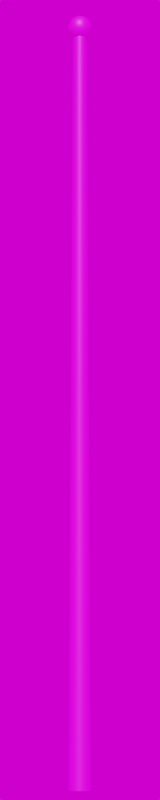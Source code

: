 # Source: Kleine_Glocke_4000.blend  (saved by Blender 3.3.6; exported with 4.5.12 LTS)
import bpy
from mathutils import Matrix  # noqa: F401  (used for matrix-valued properties, if any)

bpy.ops.wm.read_factory_settings(use_empty=True)
scene = bpy.context.scene
scene.name = 'Scene'

# ---- collections
col_collection = bpy.data.collections.new('Collection'); scene.collection.children.link(col_collection)

# ---- images (referenced by path relative to the original .blend; pixels are not part of the script)
import os
ASSET_DIR = os.environ.get("B2B_ASSET_DIR", "")  # directory of the original .blend (textures are referenced by path, not embedded)
HERE = os.path.dirname(os.path.abspath(__file__))  # packed textures are extracted next to this script under _unpacked/

def load_image(name, relpath, width, height, colorspace="sRGB"):
    """Load a texture the original file referenced (path relative to the .blend, or extracted next to this script)."""
    p = next((c for c in (os.path.join(HERE, relpath), os.path.join(ASSET_DIR, relpath)) if relpath and os.path.exists(c)), "")
    if p:
        img = bpy.data.images.load(p, check_existing=True)
        img.name = name
    else:  # same state as the original file: an image datablock whose file is absent (Cycles renders it pink)
        img = bpy.data.images.new(name, width, height)
        img.source = "FILE"
        img.filepath = "//" + (relpath or name)
    img.colorspace_settings.name = colorspace
    return img
img_dunkelgrau_jpg_010 = load_image('dunkelgrau.jpg.010', 'dunkelgrau.jpg', 1024, 1024, 'sRGB')
img_kloofendal_48d_partly_cloudy_puresky_8k_hdr = load_image('kloofendal_48d_partly_cloudy_puresky_8k.hdr', 'kloofendal_48d_partly_cloudy_puresky_8k.hdr', 1024, 1024, 'Linear Rec.709')

# ---- materials (node trees are filled in below, after node groups)
mat_dunkelgrau_013 = bpy.data.materials.new('dunkelgrau.013')
mat_dunkelgrau_013.roughness = 0.5

# ---- material node trees
mat_dunkelgrau_013.use_nodes = True; mat_dunkelgrau_013.node_tree.nodes.clear()
_N = mat_dunkelgrau_013.node_tree.nodes; _L = mat_dunkelgrau_013.node_tree.links
n0 = _N.new('ShaderNodeBsdfPrincipled'); n0.name = 'Principled BSDF'; n0.location = (1200, 0)
n0.distribution = 'GGX'
n0.subsurface_method = 'RANDOM_WALK_SKIN'
n0.inputs[3].default_value = 1.45
n0.inputs[27].default_value = (0.0, 0.0, 0.0, 1.0)
n0.inputs[28].default_value = 1.0
n1 = _N.new('ShaderNodeOutputMaterial'); n1.name = 'Material Output'; n1.location = (1500, 0)
n2 = _N.new('ShaderNodeTexImage'); n2.name = 'Image Texture'; n2.location = (600, 0)
n2.image = img_dunkelgrau_jpg_010
_L.new(n2.outputs[0], n0.inputs[0])
_L.new(n0.outputs[0], n1.inputs[0])
n1.is_active_output = True

# ---- world
world_world = bpy.data.worlds.new('World'); scene.world = world_world
world_world.use_nodes = True; world_world.node_tree.nodes.clear()
_N = world_world.node_tree.nodes; _L = world_world.node_tree.links
n0 = _N.new('ShaderNodeOutputWorld'); n0.name = 'World Output'; n0.location = (300, 300)
n1 = _N.new('ShaderNodeBackground'); n1.name = 'Background'; n1.location = (10, 300)
n2 = _N.new('ShaderNodeTexEnvironment'); n2.name = 'Environment Texture'; n2.location = (-280, 280)
n2.image = img_kloofendal_48d_partly_cloudy_puresky_8k_hdr
_L.new(n1.outputs[0], n0.inputs[0])
_L.new(n2.outputs[0], n1.inputs[0])
n0.is_active_output = True
world_world.color = (0.05088, 0.05088, 0.05088)
world_world.use_sun_shadow = False
world_world.sun_shadow_jitter_overblur = 0.0

# ---- cameras
cam_camera = bpy.data.cameras.new('Camera')
cam_camera.lens = 100.0

# ---- meshes
me_kleine_mastkugel_002 = bpy.data.meshes.new('kleine_Mastkugel.002')
me_kleine_mastkugel_002.from_pydata([(0.0, 0.06005, 4.026), (0.0, 0.065, 4.0), (0.0, 0.06005, 3.974), (0.0, 0.02487, 3.938), (0.009519, 0.02298, 4.062), (0.01759, 0.04246, 4.048), (0.02298, 0.05548, 4.026), (0.02487, 0.06005, 4.0), (0.02298, 0.05548, 3.974), (0.01759, 0.04246, 3.952), (0.009519, 0.02298, 3.938), (0.01759, 0.01759, 4.062), (0.0325, 0.0325, 4.048), (0.04246, 0.04246, 4.026), (0.04596, 0.04596, 4.0), (0.04246, 0.04246, 3.974), (0.0325, 0.0325, 3.952), (0.01759, 0.01759, 3.938), (0.02298, 0.009519, 4.062), (0.04246, 0.01759, 4.048), (0.05548, 0.02298, 4.026), (0.06005, 0.02487, 4.0), (0.05548, 0.02298, 3.974), (0.04246, 0.01759, 3.952), (0.02298, 0.009519, 3.938), (0.02487, 0.0, 4.062), (0.04596, 0.0, 4.048), (0.06005, 0.0, 4.026), (0.065, 0.0, 4.0), (0.06005, 0.0, 3.974), (0.04596, 0.0, 3.952), (0.02487, 0.0, 3.938), (0.02298, -0.009519, 4.062), (0.04246, -0.01759, 4.048), (0.05548, -0.02298, 4.026), (0.06005, -0.02487, 4.0), (0.05548, -0.02298, 3.974), (0.04246, -0.01759, 3.952), (0.02298, -0.009519, 3.938), (0.01759, -0.01759, 4.062), (0.0325, -0.0325, 4.048), (0.04246, -0.04246, 4.026), (0.04596, -0.04596, 4.0), (0.04246, -0.04246, 3.974), (0.0325, -0.0325, 3.952), (0.01759, -0.01759, 3.938), (0.009519, -0.02298, 4.062), (0.01759, -0.04246, 4.048), (0.02298, -0.05548, 4.026), (0.02487, -0.06005, 4.0), (0.02298, -0.05548, 3.974), (0.01759, -0.04246, 3.952), (0.009519, -0.02298, 3.938), (0.0, -0.02487, 4.062), (0.0, -0.04596, 4.048), (0.0, -0.06005, 4.026), (0.0, -0.065, 4.0), (0.0, -0.06005, 3.974), (0.0, -0.04596, 3.952), (0.0, -0.02487, 3.938), (0.0, 0.0, 4.068), (-0.009519, -0.02298, 4.062), (-0.01759, -0.04246, 4.048), (-0.02298, -0.05548, 4.026), (-0.02487, -0.06005, 4.0), (-0.02298, -0.05548, 3.974), (-0.01759, -0.04246, 3.952), (-0.009519, -0.02298, 3.938), (-0.01759, -0.01759, 4.062), (-0.0325, -0.0325, 4.048), (-0.04246, -0.04246, 4.026), (-0.04596, -0.04596, 4.0), (-0.04246, -0.04246, 3.974), (-0.0325, -0.0325, 3.952), (-0.01759, -0.01759, 3.938), (-0.02298, -0.009519, 4.062), (-0.04246, -0.01759, 4.048), (-0.05548, -0.02298, 4.026), (-0.06005, -0.02487, 4.0), (-0.05548, -0.02298, 3.974), (-0.04246, -0.01759, 3.952), (-0.02298, -0.009519, 3.938), (-0.02487, 0.0, 4.062), (-0.04596, 0.0, 4.048), (-0.06005, 0.0, 4.026), (-0.065, 0.0, 4.0), (-0.06005, 0.0, 3.974), (-0.04596, 0.0, 3.952), (-0.02487, 0.0, 3.938), (-0.02298, 0.009519, 4.062), (-0.04246, 0.01759, 4.048), (-0.05548, 0.02298, 4.026), (-0.06005, 0.02487, 4.0), (-0.05548, 0.02298, 3.974), (-0.04246, 0.01759, 3.952), (-0.02298, 0.009519, 3.938), (-0.01759, 0.01759, 4.062), (-0.0325, 0.0325, 4.048), (-0.04246, 0.04246, 4.026), (-0.04596, 0.04596, 4.0), (-0.04246, 0.04246, 3.974), (-0.0325, 0.0325, 3.952), (-0.01759, 0.01759, 3.938), (-0.009519, 0.02298, 4.062), (-0.01759, 0.04246, 4.048), (-0.02298, 0.05548, 4.026), (-0.02487, 0.06005, 4.0), (-0.02298, 0.05548, 3.974), (-0.01759, 0.04246, 3.952), (-0.009519, 0.02298, 3.938), (0.0, 0.02487, 4.062), (0.0, 0.04596, 4.048), (0.0, 0.04596, 3.952)], [], [(1, 8, 2), (111, 6, 0), (110, 60, 4), (112, 8, 9), (0, 7, 1), (111, 4, 5), (112, 10, 3), (8, 16, 9), (6, 14, 7), (4, 12, 5), (10, 16, 17), (7, 15, 8), (5, 13, 6), (4, 60, 11), (11, 19, 12), (16, 24, 17), (15, 21, 22), (12, 20, 13), (11, 60, 18), (16, 22, 23), (13, 21, 14), (23, 31, 24), (22, 28, 29), (19, 27, 20), (18, 60, 25), (22, 30, 23), (20, 28, 21), (18, 26, 19), (25, 60, 32), (29, 37, 30), (27, 35, 28), (25, 33, 26), (31, 37, 38), (28, 36, 29), (27, 33, 34), (36, 44, 37), (34, 42, 35), (32, 40, 33), (37, 45, 38), (35, 43, 36), (33, 41, 34), (32, 60, 39), (45, 51, 52), (43, 49, 50), (41, 47, 48), (39, 60, 46), (44, 50, 51), (41, 49, 42), (39, 47, 40), (49, 57, 50), (47, 55, 48), (46, 60, 53), (50, 58, 51), (48, 56, 49), (46, 54, 47), (51, 59, 52), (57, 66, 58), (55, 64, 56), (53, 62, 54), (58, 67, 59), (56, 65, 57), (55, 62, 63), (53, 60, 61), (63, 71, 64), (62, 68, 69), (66, 74, 67), (64, 72, 65), (63, 69, 70), (61, 60, 68), (65, 73, 66), (73, 81, 74), (72, 78, 79), (69, 77, 70), (68, 60, 75), (72, 80, 73), (70, 78, 71), (68, 76, 69), (77, 83, 84), (75, 60, 82), (79, 87, 80), (77, 85, 78), (75, 83, 76), (80, 88, 81), (79, 85, 86), (86, 94, 87), (84, 92, 85), (83, 89, 90), (88, 94, 95), (85, 93, 86), (83, 91, 84), (82, 60, 89), (89, 97, 90), (94, 102, 95), (93, 99, 100), (90, 98, 91), (89, 60, 96), (93, 101, 94), (91, 99, 92), (101, 109, 102), (99, 107, 100), (97, 105, 98), (96, 60, 103), (101, 107, 108), (98, 106, 99), (97, 103, 104), (103, 60, 110), (107, 112, 108), (106, 0, 1), (103, 111, 104), (108, 3, 109), (106, 2, 107), (104, 0, 105), (1, 7, 8), (111, 5, 6), (112, 2, 8), (0, 6, 7), (111, 110, 4), (112, 9, 10), (8, 15, 16), (6, 13, 14), (4, 11, 12), (10, 9, 16), (7, 14, 15), (5, 12, 13), (11, 18, 19), (16, 23, 24), (15, 14, 21), (12, 19, 20), (16, 15, 22), (13, 20, 21), (23, 30, 31), (22, 21, 28), (19, 26, 27), (22, 29, 30), (20, 27, 28), (18, 25, 26), (29, 36, 37), (27, 34, 35), (25, 32, 33), (31, 30, 37), (28, 35, 36), (27, 26, 33), (36, 43, 44), (34, 41, 42), (32, 39, 40), (37, 44, 45), (35, 42, 43), (33, 40, 41), (45, 44, 51), (43, 42, 49), (41, 40, 47), (44, 43, 50), (41, 48, 49), (39, 46, 47), (49, 56, 57), (47, 54, 55), (50, 57, 58), (48, 55, 56), (46, 53, 54), (51, 58, 59), (57, 65, 66), (55, 63, 64), (53, 61, 62), (58, 66, 67), (56, 64, 65), (55, 54, 62), (63, 70, 71), (62, 61, 68), (66, 73, 74), (64, 71, 72), (63, 62, 69), (65, 72, 73), (73, 80, 81), (72, 71, 78), (69, 76, 77), (72, 79, 80), (70, 77, 78), (68, 75, 76), (77, 76, 83), (79, 86, 87), (77, 84, 85), (75, 82, 83), (80, 87, 88), (79, 78, 85), (86, 93, 94), (84, 91, 92), (83, 82, 89), (88, 87, 94), (85, 92, 93), (83, 90, 91), (89, 96, 97), (94, 101, 102), (93, 92, 99), (90, 97, 98), (93, 100, 101), (91, 98, 99), (101, 108, 109), (99, 106, 107), (97, 104, 105), (101, 100, 107), (98, 105, 106), (97, 96, 103), (107, 2, 112), (106, 105, 0), (103, 110, 111), (108, 112, 3), (106, 1, 2), (104, 111, 0)])
me_kleine_mastkugel_002.polygons.foreach_set('use_smooth', [True] * 208)
_uv = me_kleine_mastkugel_002.uv_layers.new(name='UVMap')
_uv.uv.foreach_set('vector', [1.0, 0.4571, 0.9375, 0.3373, 1.0, 0.3373, 1.0, 0.7164, 0.9375, 0.5832, 1.0, 0.5832, 1.0, 0.8561, 1.061, 1.0, 0.9375, 0.8561, 1.0, 0.2222, 0.9375, 0.3373, 0.9375, 0.2222, 1.0, 0.5832, 0.9375, 0.4571, 1.0, 0.4571, 1.0, 0.7164, 0.9375, 0.8561, 0.9375, 0.7164, 1.0, 0.2222, 0.9375, 0.1103, 1.0, 0.1103, 0.9375, 0.3373, 0.875, 0.2222, 0.9375, 0.2222, 0.9375, 0.5832, 0.875, 0.4571, 0.9375, 0.4571, 0.9375, 0.8561, 0.875, 0.7164, 0.9375, 0.7164, 0.9375, 0.1103, 0.875, 0.2222, 0.875, 0.1103, 0.9375, 0.4571, 0.875, 0.3373, 0.9375, 0.3373, 0.9375, 0.7164, 0.875, 0.5832, 0.9375, 0.5832, 0.9375, 0.8561, 1.061, 1.0, 0.875, 0.8561, 0.875, 0.8561, 0.8125, 0.7164, 0.875, 0.7164, 0.875, 0.2222, 0.8125, 0.1103, 0.875, 0.1103, 0.875, 0.3373, 0.8125, 0.4571, 0.8125, 0.3373, 0.875, 0.7164, 0.8125, 0.5832, 0.875, 0.5832, 0.875, 0.8561, 1.061, 1.0, 0.8125, 0.8561, 0.875, 0.2222, 0.8125, 0.3373, 0.8125, 0.2222, 0.875, 0.5832, 0.8125, 0.4571, 0.875, 0.4571, 0.8125, 0.2222, 0.75, 0.1103, 0.8125, 0.1103, 0.8125, 0.3373, 0.75, 0.4571, 0.75, 0.3373, 0.8125, 0.7164, 0.75, 0.5832, 0.8125, 0.5832, 0.8125, 0.8561, 1.061, 1.0, 0.75, 0.8561, 0.8125, 0.3373, 0.75, 0.2222, 0.8125, 0.2222, 0.8125, 0.5832, 0.75, 0.4571, 0.8125, 0.4571, 0.8125, 0.8561, 0.75, 0.7164, 0.8125, 0.7164, 0.75, 0.8561, 1.061, 1.0, 0.6875, 0.8561, 0.75, 0.3373, 0.6875, 0.2222, 0.75, 0.2222, 0.75, 0.5832, 0.6875, 0.4571, 0.75, 0.4571, 0.75, 0.8561, 0.6875, 0.7164, 0.75, 0.7164, 0.75, 0.1103, 0.6875, 0.2222, 0.6875, 0.1103, 0.75, 0.4571, 0.6875, 0.3373, 0.75, 0.3373, 0.75, 0.5832, 0.6875, 0.7164, 0.6875, 0.5832, 0.6875, 0.3373, 0.625, 0.2222, 0.6875, 0.2222, 0.6875, 0.5832, 0.625, 0.4571, 0.6875, 0.4571, 0.6875, 0.8561, 0.625, 0.7164, 0.6875, 0.7164, 0.6875, 0.2222, 0.625, 0.1103, 0.6875, 0.1103, 0.6875, 0.4571, 0.625, 0.3373, 0.6875, 0.3373, 0.6875, 0.7164, 0.625, 0.5832, 0.6875, 0.5832, 0.6875, 0.8561, 1.061, 1.0, 0.625, 0.8561, 0.625, 0.1103, 0.5625, 0.2222, 0.5625, 0.1103, 0.625, 0.3373, 0.5625, 0.4571, 0.5625, 0.3373, 0.625, 0.5832, 0.5625, 0.7164, 0.5625, 0.5832, 0.625, 0.8561, 1.061, 1.0, 0.5625, 0.8561, 0.625, 0.2222, 0.5625, 0.3373, 0.5625, 0.2222, 0.625, 0.5832, 0.5625, 0.4571, 0.625, 0.4571, 0.625, 0.8561, 0.5625, 0.7164, 0.625, 0.7164, 0.5625, 0.4571, 0.5, 0.3373, 0.5625, 0.3373, 0.5625, 0.7164, 0.5, 0.5832, 0.5625, 0.5832, 0.5625, 0.8561, 1.061, 1.0, 0.5, 0.8561, 0.5625, 0.3373, 0.5, 0.2222, 0.5625, 0.2222, 0.5625, 0.5832, 0.5, 0.4571, 0.5625, 0.4571, 0.5625, 0.8561, 0.5, 0.7164, 0.5625, 0.7164, 0.5625, 0.2222, 0.5, 0.1103, 0.5625, 0.1103, 0.5, 0.3373, 0.4375, 0.2222, 0.5, 0.2222, 0.5, 0.5832, 0.4375, 0.4571, 0.5, 0.4571, 0.5, 0.8561, 0.4375, 0.7164, 0.5, 0.7164, 0.5, 0.2222, 0.4375, 0.1103, 0.5, 0.1103, 0.5, 0.4571, 0.4375, 0.3373, 0.5, 0.3373, 0.5, 0.5832, 0.4375, 0.7164, 0.4375, 0.5832, 0.5, 0.8561, 0.06083, 1.0, 0.4375, 0.8561, 0.4375, 0.5832, 0.375, 0.4571, 0.4375, 0.4571, 0.4375, 0.7164, 0.375, 0.8561, 0.375, 0.7164, 0.4375, 0.2222, 0.375, 0.1103, 0.4375, 0.1103, 0.4375, 0.4571, 0.375, 0.3373, 0.4375, 0.3373, 0.4375, 0.5832, 0.375, 0.7164, 0.375, 0.5832, 0.4375, 0.8561, 0.06083, 1.0, 0.375, 0.8561, 0.4375, 0.3373, 0.375, 0.2222, 0.4375, 0.2222, 0.375, 0.2222, 0.3125, 0.1103, 0.375, 0.1103, 0.375, 0.3373, 0.3125, 0.4571, 0.3125, 0.3373, 0.375, 0.7164, 0.3125, 0.5832, 0.375, 0.5832, 0.375, 0.8561, 0.06083, 1.0, 0.3125, 0.8561, 0.375, 0.3373, 0.3125, 0.2222, 0.375, 0.2222, 0.375, 0.5832, 0.3125, 0.4571, 0.375, 0.4571, 0.375, 0.8561, 0.3125, 0.7164, 0.375, 0.7164, 0.3125, 0.5832, 0.25, 0.7164, 0.25, 0.5832, 0.3125, 0.8561, 0.06083, 1.0, 0.25, 0.8561, 0.3125, 0.3373, 0.25, 0.2222, 0.3125, 0.2222, 0.3125, 0.5832, 0.25, 0.4571, 0.3125, 0.4571, 0.3125, 0.8561, 0.25, 0.7164, 0.3125, 0.7164, 0.3125, 0.2222, 0.25, 0.1103, 0.3125, 0.1103, 0.3125, 0.3373, 0.25, 0.4571, 0.25, 0.3373, 0.25, 0.3373, 0.1875, 0.2222, 0.25, 0.2222, 0.25, 0.5832, 0.1875, 0.4571, 0.25, 0.4571, 0.25, 0.7164, 0.1875, 0.8561, 0.1875, 0.7164, 0.25, 0.1103, 0.1875, 0.2222, 0.1875, 0.1103, 0.25, 0.4571, 0.1875, 0.3373, 0.25, 0.3373, 0.25, 0.7164, 0.1875, 0.5832, 0.25, 0.5832, 0.25, 0.8561, 0.06083, 1.0, 0.1875, 0.8561, 0.1875, 0.8561, 0.125, 0.7164, 0.1875, 0.7164, 0.1875, 0.2222, 0.125, 0.1103, 0.1875, 0.1103, 0.1875, 0.3373, 0.125, 0.4571, 0.125, 0.3373, 0.1875, 0.7164, 0.125, 0.5832, 0.1875, 0.5832, 0.1875, 0.8561, 0.06083, 1.0, 0.125, 0.8561, 0.1875, 0.3373, 0.125, 0.2222, 0.1875, 0.2222, 0.1875, 0.5832, 0.125, 0.4571, 0.1875, 0.4571, 0.125, 0.2222, 0.0625, 0.1103, 0.125, 0.1103, 0.125, 0.4571, 0.0625, 0.3373, 0.125, 0.3373, 0.125, 0.7164, 0.0625, 0.5832, 0.125, 0.5832, 0.125, 0.8561, 0.06083, 1.0, 0.0625, 0.8561, 0.125, 0.2222, 0.0625, 0.3373, 0.0625, 0.2222, 0.125, 0.5832, 0.0625, 0.4571, 0.125, 0.4571, 0.125, 0.7164, 0.0625, 0.8561, 0.0625, 0.7164, 1.062, 0.8561, 1.061, 1.0, 1.0, 0.8561, 1.062, 0.3373, 1.0, 0.2222, 1.062, 0.2222, 0.0625, 0.4571, 0.0, 0.5832, 0.0, 0.4571, 1.062, 0.8561, 1.0, 0.7164, 1.062, 0.7164, 1.062, 0.2222, 1.0, 0.1103, 1.062, 0.1103, 0.0625, 0.4571, 0.0, 0.3373, 0.0625, 0.3373, 1.062, 0.7164, 1.0, 0.5832, 1.062, 0.5832, 1.0, 0.4571, 0.9375, 0.4571, 0.9375, 0.3373, 1.0, 0.7164, 0.9375, 0.7164, 0.9375, 0.5832, 1.0, 0.2222, 1.0, 0.3373, 0.9375, 0.3373, 1.0, 0.5832, 0.9375, 0.5832, 0.9375, 0.4571, 1.0, 0.7164, 1.0, 0.8561, 0.9375, 0.8561, 1.0, 0.2222, 0.9375, 0.2222, 0.9375, 0.1103, 0.9375, 0.3373, 0.875, 0.3373, 0.875, 0.2222, 0.9375, 0.5832, 0.875, 0.5832, 0.875, 0.4571, 0.9375, 0.8561, 0.875, 0.8561, 0.875, 0.7164, 0.9375, 0.1103, 0.9375, 0.2222, 0.875, 0.2222, 0.9375, 0.4571, 0.875, 0.4571, 0.875, 0.3373, 0.9375, 0.7164, 0.875, 0.7164, 0.875, 0.5832, 0.875, 0.8561, 0.8125, 0.8561, 0.8125, 0.7164, 0.875, 0.2222, 0.8125, 0.2222, 0.8125, 0.1103, 0.875, 0.3373, 0.875, 0.4571, 0.8125, 0.4571, 0.875, 0.7164, 0.8125, 0.7164, 0.8125, 0.5832, 0.875, 0.2222, 0.875, 0.3373, 0.8125, 0.3373, 0.875, 0.5832, 0.8125, 0.5832, 0.8125, 0.4571, 0.8125, 0.2222, 0.75, 0.2222, 0.75, 0.1103, 0.8125, 0.3373, 0.8125, 0.4571, 0.75, 0.4571, 0.8125, 0.7164, 0.75, 0.7164, 0.75, 0.5832, 0.8125, 0.3373, 0.75, 0.3373, 0.75, 0.2222, 0.8125, 0.5832, 0.75, 0.5832, 0.75, 0.4571, 0.8125, 0.8561, 0.75, 0.8561, 0.75, 0.7164, 0.75, 0.3373, 0.6875, 0.3373, 0.6875, 0.2222, 0.75, 0.5832, 0.6875, 0.5832, 0.6875, 0.4571, 0.75, 0.8561, 0.6875, 0.8561, 0.6875, 0.7164, 0.75, 0.1103, 0.75, 0.2222, 0.6875, 0.2222, 0.75, 0.4571, 0.6875, 0.4571, 0.6875, 0.3373, 0.75, 0.5832, 0.75, 0.7164, 0.6875, 0.7164, 0.6875, 0.3373, 0.625, 0.3373, 0.625, 0.2222, 0.6875, 0.5832, 0.625, 0.5832, 0.625, 0.4571, 0.6875, 0.8561, 0.625, 0.8561, 0.625, 0.7164, 0.6875, 0.2222, 0.625, 0.2222, 0.625, 0.1103, 0.6875, 0.4571, 0.625, 0.4571, 0.625, 0.3373, 0.6875, 0.7164, 0.625, 0.7164, 0.625, 0.5832, 0.625, 0.1103, 0.625, 0.2222, 0.5625, 0.2222, 0.625, 0.3373, 0.625, 0.4571, 0.5625, 0.4571, 0.625, 0.5832, 0.625, 0.7164, 0.5625, 0.7164, 0.625, 0.2222, 0.625, 0.3373, 0.5625, 0.3373, 0.625, 0.5832, 0.5625, 0.5832, 0.5625, 0.4571, 0.625, 0.8561, 0.5625, 0.8561, 0.5625, 0.7164, 0.5625, 0.4571, 0.5, 0.4571, 0.5, 0.3373, 0.5625, 0.7164, 0.5, 0.7164, 0.5, 0.5832, 0.5625, 0.3373, 0.5, 0.3373, 0.5, 0.2222, 0.5625, 0.5832, 0.5, 0.5832, 0.5, 0.4571, 0.5625, 0.8561, 0.5, 0.8561, 0.5, 0.7164, 0.5625, 0.2222, 0.5, 0.2222, 0.5, 0.1103, 0.5, 0.3373, 0.4375, 0.3373, 0.4375, 0.2222, 0.5, 0.5832, 0.4375, 0.5832, 0.4375, 0.4571, 0.5, 0.8561, 0.4375, 0.8561, 0.4375, 0.7164, 0.5, 0.2222, 0.4375, 0.2222, 0.4375, 0.1103, 0.5, 0.4571, 0.4375, 0.4571, 0.4375, 0.3373, 0.5, 0.5832, 0.5, 0.7164, 0.4375, 0.7164, 0.4375, 0.5832, 0.375, 0.5832, 0.375, 0.4571, 0.4375, 0.7164, 0.4375, 0.8561, 0.375, 0.8561, 0.4375, 0.2222, 0.375, 0.2222, 0.375, 0.1103, 0.4375, 0.4571, 0.375, 0.4571, 0.375, 0.3373, 0.4375, 0.5832, 0.4375, 0.7164, 0.375, 0.7164, 0.4375, 0.3373, 0.375, 0.3373, 0.375, 0.2222, 0.375, 0.2222, 0.3125, 0.2222, 0.3125, 0.1103, 0.375, 0.3373, 0.375, 0.4571, 0.3125, 0.4571, 0.375, 0.7164, 0.3125, 0.7164, 0.3125, 0.5832, 0.375, 0.3373, 0.3125, 0.3373, 0.3125, 0.2222, 0.375, 0.5832, 0.3125, 0.5832, 0.3125, 0.4571, 0.375, 0.8561, 0.3125, 0.8561, 0.3125, 0.7164, 0.3125, 0.5832, 0.3125, 0.7164, 0.25, 0.7164, 0.3125, 0.3373, 0.25, 0.3373, 0.25, 0.2222, 0.3125, 0.5832, 0.25, 0.5832, 0.25, 0.4571, 0.3125, 0.8561, 0.25, 0.8561, 0.25, 0.7164, 0.3125, 0.2222, 0.25, 0.2222, 0.25, 0.1103, 0.3125, 0.3373, 0.3125, 0.4571, 0.25, 0.4571, 0.25, 0.3373, 0.1875, 0.3373, 0.1875, 0.2222, 0.25, 0.5832, 0.1875, 0.5832, 0.1875, 0.4571, 0.25, 0.7164, 0.25, 0.8561, 0.1875, 0.8561, 0.25, 0.1103, 0.25, 0.2222, 0.1875, 0.2222, 0.25, 0.4571, 0.1875, 0.4571, 0.1875, 0.3373, 0.25, 0.7164, 0.1875, 0.7164, 0.1875, 0.5832, 0.1875, 0.8561, 0.125, 0.8561, 0.125, 0.7164, 0.1875, 0.2222, 0.125, 0.2222, 0.125, 0.1103, 0.1875, 0.3373, 0.1875, 0.4571, 0.125, 0.4571, 0.1875, 0.7164, 0.125, 0.7164, 0.125, 0.5832, 0.1875, 0.3373, 0.125, 0.3373, 0.125, 0.2222, 0.1875, 0.5832, 0.125, 0.5832, 0.125, 0.4571, 0.125, 0.2222, 0.0625, 0.2222, 0.0625, 0.1103, 0.125, 0.4571, 0.0625, 0.4571, 0.0625, 0.3373, 0.125, 0.7164, 0.0625, 0.7164, 0.0625, 0.5832, 0.125, 0.2222, 0.125, 0.3373, 0.0625, 0.3373, 0.125, 0.5832, 0.0625, 0.5832, 0.0625, 0.4571, 0.125, 0.7164, 0.125, 0.8561, 0.0625, 0.8561, 1.062, 0.3373, 1.0, 0.3373, 1.0, 0.2222, 0.0625, 0.4571, 0.0625, 0.5832, 0.0, 0.5832, 1.062, 0.8561, 1.0, 0.8561, 1.0, 0.7164, 1.062, 0.2222, 1.0, 0.2222, 1.0, 0.1103, 0.0625, 0.4571, 0.0, 0.4571, 0.0, 0.3373, 1.062, 0.7164, 1.0, 0.7164, 1.0, 0.5832])
me_kleine_mastkugel_002.materials.append(mat_dunkelgrau_013)
me_kleine_mastkugel_002.update()
me_kleine_mastkugel_002.normals_split_custom_set([tuple(v) for v in zip(*[iter([2.519e-07, 1.0, 4.668e-06, 0.3567, 0.8612, -0.362, -5.713e-06, 0.9322, -0.362, 3.048e-06, 0.7322, 0.6811, 0.3567, 0.8612, 0.362, 1.608e-07, 0.9322, 0.362, 2.895e-07, 0.4163, 0.9092, -7.428e-09, 0.0, 1.0, 0.1593, 0.3846, 0.9093, -2.199e-06, 0.7321, -0.6812, 0.3567, 0.8612, -0.362, 0.2802, 0.6764, -0.6811, 1.608e-07, 0.9322, 0.362, 0.3827, 0.9239, 1.879e-06, 2.519e-07, 1.0, 4.668e-06, 3.048e-06, 0.7322, 0.6811, 0.1593, 0.3846, 0.9093, 0.2802, 0.6765, 0.6811, -2.199e-06, 0.7321, -0.6812, 0.2183, 0.527, -0.8213, 1.261e-05, 0.5705, -0.8213, 0.3567, 0.8612, -0.362, 0.5177, 0.5177, -0.6812, 0.2802, 0.6764, -0.6811, 0.3567, 0.8612, 0.362, 0.7071, 0.7071, 5.895e-07, 0.3827, 0.9239, 1.879e-06, 0.1593, 0.3846, 0.9093, 0.5177, 0.5177, 0.6812, 0.2802, 0.6765, 0.6811, 0.2183, 0.527, -0.8213, 0.5177, 0.5177, -0.6812, 0.4034, 0.4034, -0.8213, 0.3827, 0.9239, 1.879e-06, 0.6592, 0.6592, -0.362, 0.3567, 0.8612, -0.362, 0.2802, 0.6765, 0.6811, 0.6591, 0.6591, 0.3621, 0.3567, 0.8612, 0.362, 0.1593, 0.3846, 0.9093, -7.428e-09, 0.0, 1.0, 0.2944, 0.2944, 0.9092, 0.2944, 0.2944, 0.9092, 0.6765, 0.2802, 0.6811, 0.5177, 0.5177, 0.6812, 0.5177, 0.5177, -0.6812, 0.5271, 0.2183, -0.8213, 0.4034, 0.4034, -0.8213, 0.6592, 0.6592, -0.362, 0.9239, 0.3827, 2.952e-06, 0.8612, 0.3567, -0.362, 0.5177, 0.5177, 0.6812, 0.8612, 0.3567, 0.3621, 0.6591, 0.6591, 0.3621, 0.2944, 0.2944, 0.9092, -7.428e-09, 0.0, 1.0, 0.3846, 0.1593, 0.9093, 0.5177, 0.5177, -0.6812, 0.8612, 0.3567, -0.362, 0.6764, 0.2802, -0.6811, 0.6591, 0.6591, 0.3621, 0.9239, 0.3827, 2.952e-06, 0.7071, 0.7071, 5.895e-07, 0.6764, 0.2802, -0.6811, 0.5705, 0.0, -0.8213, 0.5271, 0.2183, -0.8213, 0.8612, 0.3567, -0.362, 1.0, -4.333e-07, 3.791e-06, 0.9322, -1.275e-07, -0.362, 0.6765, 0.2802, 0.6811, 0.9322, -3.799e-06, 0.362, 0.8612, 0.3567, 0.3621, 0.3846, 0.1593, 0.9093, -7.428e-09, 0.0, 1.0, 0.4162, -1.203e-06, 0.9093, 0.8612, 0.3567, -0.362, 0.7322, 3.172e-06, -0.6811, 0.6764, 0.2802, -0.6811, 0.8612, 0.3567, 0.3621, 1.0, -4.333e-07, 3.791e-06, 0.9239, 0.3827, 2.952e-06, 0.3846, 0.1593, 0.9093, 0.7322, -1.61e-06, 0.6811, 0.6765, 0.2802, 0.6811, 0.4162, -1.203e-06, 0.9093, -7.428e-09, 0.0, 1.0, 0.3846, -0.1593, 0.9092, 0.9322, -1.275e-07, -0.362, 0.6765, -0.2802, -0.6811, 0.7322, 3.172e-06, -0.6811, 0.9322, -3.799e-06, 0.362, 0.9239, -0.3827, 9.32e-07, 1.0, -4.333e-07, 3.791e-06, 0.4162, -1.203e-06, 0.9093, 0.6765, -0.2802, 0.6811, 0.7322, -1.61e-06, 0.6811, 0.5705, 0.0, -0.8213, 0.6765, -0.2802, -0.6811, 0.5271, -0.2183, -0.8213, 1.0, -4.333e-07, 3.791e-06, 0.8612, -0.3567, -0.3621, 0.9322, -1.275e-07, -0.362, 0.9322, -3.799e-06, 0.362, 0.6765, -0.2802, 0.6811, 0.8612, -0.3567, 0.3621, 0.8612, -0.3567, -0.3621, 0.5177, -0.5177, -0.6812, 0.6765, -0.2802, -0.6811, 0.8612, -0.3567, 0.3621, 0.7071, -0.7071, 8.968e-07, 0.9239, -0.3827, 9.32e-07, 0.3846, -0.1593, 0.9092, 0.5177, -0.5177, 0.6811, 0.6765, -0.2802, 0.6811, 0.6765, -0.2802, -0.6811, 0.4034, -0.4034, -0.8213, 0.5271, -0.2183, -0.8213, 0.9239, -0.3827, 9.32e-07, 0.6592, -0.6592, -0.3619, 0.8612, -0.3567, -0.3621, 0.6765, -0.2802, 0.6811, 0.6592, -0.6592, 0.3619, 0.8612, -0.3567, 0.3621, 0.3846, -0.1593, 0.9092, -7.428e-09, 0.0, 1.0, 0.2944, -0.2944, 0.9092, 0.4034, -0.4034, -0.8213, 0.2802, -0.6765, -0.6811, 0.2183, -0.5271, -0.8213, 0.6592, -0.6592, -0.3619, 0.3827, -0.9239, 5.642e-07, 0.3567, -0.8612, -0.3622, 0.6592, -0.6592, 0.3619, 0.2802, -0.6765, 0.6811, 0.3567, -0.8612, 0.3621, 0.2944, -0.2944, 0.9092, -7.428e-09, 0.0, 1.0, 0.1593, -0.3846, 0.9092, 0.5177, -0.5177, -0.6812, 0.3567, -0.8612, -0.3622, 0.2802, -0.6765, -0.6811, 0.6592, -0.6592, 0.3619, 0.3827, -0.9239, 5.642e-07, 0.7071, -0.7071, 8.968e-07, 0.2944, -0.2944, 0.9092, 0.2802, -0.6765, 0.6811, 0.5177, -0.5177, 0.6811, 0.3827, -0.9239, 5.642e-07, 3.891e-06, -0.9322, -0.362, 0.3567, -0.8612, -0.3622, 0.2802, -0.6765, 0.6811, -3.993e-06, -0.9322, 0.362, 0.3567, -0.8612, 0.3621, 0.1593, -0.3846, 0.9092, -7.428e-09, 0.0, 1.0, -1.046e-06, -0.4163, 0.9092, 0.3567, -0.8612, -0.3622, 4.871e-06, -0.7321, -0.6811, 0.2802, -0.6765, -0.6811, 0.3567, -0.8612, 0.3621, -7.507e-07, -1.0, 4.111e-06, 0.3827, -0.9239, 5.642e-07, 0.1593, -0.3846, 0.9092, -1.645e-06, -0.7322, 0.6811, 0.2802, -0.6765, 0.6811, 0.2802, -0.6765, -0.6811, -1.261e-05, -0.5705, -0.8213, 0.2183, -0.5271, -0.8213, 3.891e-06, -0.9322, -0.362, -0.2802, -0.6764, -0.6811, 4.871e-06, -0.7321, -0.6811, -3.993e-06, -0.9322, 0.362, -0.3827, -0.9239, 1.879e-06, -7.507e-07, -1.0, 4.111e-06, -1.046e-06, -0.4163, 0.9092, -0.2802, -0.6764, 0.6812, -1.645e-06, -0.7322, 0.6811, 4.871e-06, -0.7321, -0.6811, -0.2183, -0.527, -0.8213, -1.261e-05, -0.5705, -0.8213, -7.507e-07, -1.0, 4.111e-06, -0.3567, -0.8612, -0.3622, 3.891e-06, -0.9322, -0.362, -3.993e-06, -0.9322, 0.362, -0.2802, -0.6764, 0.6812, -0.3567, -0.8612, 0.362, -1.046e-06, -0.4163, 0.9092, -7.428e-09, 0.0, 1.0, -0.1593, -0.3846, 0.9092, -0.3567, -0.8612, 0.362, -0.7071, -0.7071, 5.895e-07, -0.3827, -0.9239, 1.879e-06, -0.2802, -0.6764, 0.6812, -0.2944, -0.2944, 0.9092, -0.5177, -0.5177, 0.6812, -0.2802, -0.6764, -0.6811, -0.4034, -0.4034, -0.8213, -0.2183, -0.527, -0.8213, -0.3827, -0.9239, 1.879e-06, -0.6591, -0.6591, -0.362, -0.3567, -0.8612, -0.3622, -0.3567, -0.8612, 0.362, -0.5177, -0.5177, 0.6812, -0.6591, -0.6591, 0.3621, -0.1593, -0.3846, 0.9092, -7.428e-09, 0.0, 1.0, -0.2944, -0.2944, 0.9092, -0.3567, -0.8612, -0.3622, -0.5177, -0.5177, -0.6812, -0.2802, -0.6764, -0.6811, -0.5177, -0.5177, -0.6812, -0.5271, -0.2183, -0.8213, -0.4034, -0.4034, -0.8213, -0.6591, -0.6591, -0.362, -0.9239, -0.3827, 2.952e-06, -0.8612, -0.3567, -0.3621, -0.5177, -0.5177, 0.6812, -0.8612, -0.3567, 0.362, -0.6591, -0.6591, 0.3621, -0.2944, -0.2944, 0.9092, -7.428e-09, 0.0, 1.0, -0.3846, -0.1593, 0.9093, -0.6591, -0.6591, -0.362, -0.6765, -0.2802, -0.6811, -0.5177, -0.5177, -0.6812, -0.6591, -0.6591, 0.3621, -0.9239, -0.3827, 2.952e-06, -0.7071, -0.7071, 5.895e-07, -0.2944, -0.2944, 0.9092, -0.6765, -0.2802, 0.6811, -0.5177, -0.5177, 0.6812, -0.8612, -0.3567, 0.362, -0.7322, 2.239e-08, 0.6811, -0.9322, 3.849e-06, 0.362, -0.3846, -0.1593, 0.9093, -7.428e-09, 0.0, 1.0, -0.4162, -2.88e-08, 0.9093, -0.8612, -0.3567, -0.3621, -0.7322, -3.172e-06, -0.6811, -0.6765, -0.2802, -0.6811, -0.8612, -0.3567, 0.362, -1.0, 4.333e-07, 3.796e-06, -0.9239, -0.3827, 2.952e-06, -0.3846, -0.1593, 0.9093, -0.7322, 2.239e-08, 0.6811, -0.6765, -0.2802, 0.6811, -0.6765, -0.2802, -0.6811, -0.5705, 0.0, -0.8213, -0.5271, -0.2183, -0.8213, -0.8612, -0.3567, -0.3621, -1.0, 4.333e-07, 3.796e-06, -0.9322, 1.275e-07, -0.362, -0.9322, 1.275e-07, -0.362, -0.6765, 0.2802, -0.6811, -0.7322, -3.172e-06, -0.6811, -0.9322, 3.849e-06, 0.362, -0.9239, 0.3827, 6.348e-06, -1.0, 4.333e-07, 3.796e-06, -0.7322, 2.239e-08, 0.6811, -0.3845, 0.1593, 0.9093, -0.6764, 0.2802, 0.6811, -0.5705, 0.0, -0.8213, -0.6765, 0.2802, -0.6811, -0.5271, 0.2183, -0.8213, -1.0, 4.333e-07, 3.796e-06, -0.8612, 0.3567, -0.362, -0.9322, 1.275e-07, -0.362, -0.7322, 2.239e-08, 0.6811, -0.8612, 0.3567, 0.3621, -0.9322, 3.849e-06, 0.362, -0.4162, -2.88e-08, 0.9093, -7.428e-09, 0.0, 1.0, -0.3845, 0.1593, 0.9093, -0.3845, 0.1593, 0.9093, -0.5177, 0.5177, 0.6811, -0.6764, 0.2802, 0.6811, -0.6765, 0.2802, -0.6811, -0.4034, 0.4034, -0.8213, -0.5271, 0.2183, -0.8213, -0.8612, 0.3567, -0.362, -0.7071, 0.7071, 7.146e-06, -0.6591, 0.6591, -0.362, -0.6764, 0.2802, 0.6811, -0.6591, 0.6592, 0.362, -0.8612, 0.3567, 0.3621, -0.3845, 0.1593, 0.9093, -7.428e-09, 0.0, 1.0, -0.2944, 0.2944, 0.9092, -0.8612, 0.3567, -0.362, -0.5177, 0.5177, -0.6812, -0.6765, 0.2802, -0.6811, -0.8612, 0.3567, 0.3621, -0.7071, 0.7071, 7.146e-06, -0.9239, 0.3827, 6.348e-06, -0.5177, 0.5177, -0.6812, -0.2183, 0.5271, -0.8213, -0.4034, 0.4034, -0.8213, -0.7071, 0.7071, 7.146e-06, -0.3567, 0.8612, -0.3621, -0.6591, 0.6591, -0.362, -0.5177, 0.5177, 0.6811, -0.3567, 0.8612, 0.362, -0.6591, 0.6592, 0.362, -0.2944, 0.2944, 0.9092, -7.428e-09, 0.0, 1.0, -0.1592, 0.3844, 0.9093, -0.5177, 0.5177, -0.6812, -0.3567, 0.8612, -0.3621, -0.2802, 0.6764, -0.6811, -0.6591, 0.6592, 0.362, -0.3827, 0.9239, 1.001e-05, -0.7071, 0.7071, 7.146e-06, -0.5177, 0.5177, 0.6811, -0.1592, 0.3844, 0.9093, -0.2802, 0.6765, 0.6811, -0.1592, 0.3844, 0.9093, -7.428e-09, 0.0, 1.0, 2.895e-07, 0.4163, 0.9092, -0.3567, 0.8612, -0.3621, -2.199e-06, 0.7321, -0.6812, -0.2802, 0.6764, -0.6811, -0.3827, 0.9239, 1.001e-05, 1.608e-07, 0.9322, 0.362, 2.519e-07, 1.0, 4.668e-06, -0.1592, 0.3844, 0.9093, 3.048e-06, 0.7322, 0.6811, -0.2802, 0.6765, 0.6811, -0.2802, 0.6764, -0.6811, 1.261e-05, 0.5705, -0.8213, -0.2183, 0.5271, -0.8213, -0.3827, 0.9239, 1.001e-05, -5.713e-06, 0.9322, -0.362, -0.3567, 0.8612, -0.3621, -0.2802, 0.6765, 0.6811, 1.608e-07, 0.9322, 0.362, -0.3567, 0.8612, 0.362, 2.519e-07, 1.0, 4.668e-06, 0.3827, 0.9239, 1.879e-06, 0.3567, 0.8612, -0.362, 3.048e-06, 0.7322, 0.6811, 0.2802, 0.6765, 0.6811, 0.3567, 0.8612, 0.362, -2.199e-06, 0.7321, -0.6812, -5.713e-06, 0.9322, -0.362, 0.3567, 0.8612, -0.362, 1.608e-07, 0.9322, 0.362, 0.3567, 0.8612, 0.362, 0.3827, 0.9239, 1.879e-06, 3.048e-06, 0.7322, 0.6811, 2.895e-07, 0.4163, 0.9092, 0.1593, 0.3846, 0.9093, -2.199e-06, 0.7321, -0.6812, 0.2802, 0.6764, -0.6811, 0.2183, 0.527, -0.8213, 0.3567, 0.8612, -0.362, 0.6592, 0.6592, -0.362, 0.5177, 0.5177, -0.6812, 0.3567, 0.8612, 0.362, 0.6591, 0.6591, 0.3621, 0.7071, 0.7071, 5.895e-07, 0.1593, 0.3846, 0.9093, 0.2944, 0.2944, 0.9092, 0.5177, 0.5177, 0.6812, 0.2183, 0.527, -0.8213, 0.2802, 0.6764, -0.6811, 0.5177, 0.5177, -0.6812, 0.3827, 0.9239, 1.879e-06, 0.7071, 0.7071, 5.895e-07, 0.6592, 0.6592, -0.362, 0.2802, 0.6765, 0.6811, 0.5177, 0.5177, 0.6812, 0.6591, 0.6591, 0.3621, 0.2944, 0.2944, 0.9092, 0.3846, 0.1593, 0.9093, 0.6765, 0.2802, 0.6811, 0.5177, 0.5177, -0.6812, 0.6764, 0.2802, -0.6811, 0.5271, 0.2183, -0.8213, 0.6592, 0.6592, -0.362, 0.7071, 0.7071, 5.895e-07, 0.9239, 0.3827, 2.952e-06, 0.5177, 0.5177, 0.6812, 0.6765, 0.2802, 0.6811, 0.8612, 0.3567, 0.3621, 0.5177, 0.5177, -0.6812, 0.6592, 0.6592, -0.362, 0.8612, 0.3567, -0.362, 0.6591, 0.6591, 0.3621, 0.8612, 0.3567, 0.3621, 0.9239, 0.3827, 2.952e-06, 0.6764, 0.2802, -0.6811, 0.7322, 3.172e-06, -0.6811, 0.5705, 0.0, -0.8213, 0.8612, 0.3567, -0.362, 0.9239, 0.3827, 2.952e-06, 1.0, -4.333e-07, 3.791e-06, 0.6765, 0.2802, 0.6811, 0.7322, -1.61e-06, 0.6811, 0.9322, -3.799e-06, 0.362, 0.8612, 0.3567, -0.362, 0.9322, -1.275e-07, -0.362, 0.7322, 3.172e-06, -0.6811, 0.8612, 0.3567, 0.3621, 0.9322, -3.799e-06, 0.362, 1.0, -4.333e-07, 3.791e-06, 0.3846, 0.1593, 0.9093, 0.4162, -1.203e-06, 0.9093, 0.7322, -1.61e-06, 0.6811, 0.9322, -1.275e-07, -0.362, 0.8612, -0.3567, -0.3621, 0.6765, -0.2802, -0.6811, 0.9322, -3.799e-06, 0.362, 0.8612, -0.3567, 0.3621, 0.9239, -0.3827, 9.32e-07, 0.4162, -1.203e-06, 0.9093, 0.3846, -0.1593, 0.9092, 0.6765, -0.2802, 0.6811, 0.5705, 0.0, -0.8213, 0.7322, 3.172e-06, -0.6811, 0.6765, -0.2802, -0.6811, 1.0, -4.333e-07, 3.791e-06, 0.9239, -0.3827, 9.32e-07, 0.8612, -0.3567, -0.3621, 0.9322, -3.799e-06, 0.362, 0.7322, -1.61e-06, 0.6811, 0.6765, -0.2802, 0.6811, 0.8612, -0.3567, -0.3621, 0.6592, -0.6592, -0.3619, 0.5177, -0.5177, -0.6812, 0.8612, -0.3567, 0.3621, 0.6592, -0.6592, 0.3619, 0.7071, -0.7071, 8.968e-07, 0.3846, -0.1593, 0.9092, 0.2944, -0.2944, 0.9092, 0.5177, -0.5177, 0.6811, 0.6765, -0.2802, -0.6811, 0.5177, -0.5177, -0.6812, 0.4034, -0.4034, -0.8213, 0.9239, -0.3827, 9.32e-07, 0.7071, -0.7071, 8.968e-07, 0.6592, -0.6592, -0.3619, 0.6765, -0.2802, 0.6811, 0.5177, -0.5177, 0.6811, 0.6592, -0.6592, 0.3619, 0.4034, -0.4034, -0.8213, 0.5177, -0.5177, -0.6812, 0.2802, -0.6765, -0.6811, 0.6592, -0.6592, -0.3619, 0.7071, -0.7071, 8.968e-07, 0.3827, -0.9239, 5.642e-07, 0.6592, -0.6592, 0.3619, 0.5177, -0.5177, 0.6811, 0.2802, -0.6765, 0.6811, 0.5177, -0.5177, -0.6812, 0.6592, -0.6592, -0.3619, 0.3567, -0.8612, -0.3622, 0.6592, -0.6592, 0.3619, 0.3567, -0.8612, 0.3621, 0.3827, -0.9239, 5.642e-07, 0.2944, -0.2944, 0.9092, 0.1593, -0.3846, 0.9092, 0.2802, -0.6765, 0.6811, 0.3827, -0.9239, 5.642e-07, -7.507e-07, -1.0, 4.111e-06, 3.891e-06, -0.9322, -0.362, 0.2802, -0.6765, 0.6811, -1.645e-06, -0.7322, 0.6811, -3.993e-06, -0.9322, 0.362, 0.3567, -0.8612, -0.3622, 3.891e-06, -0.9322, -0.362, 4.871e-06, -0.7321, -0.6811, 0.3567, -0.8612, 0.3621, -3.993e-06, -0.9322, 0.362, -7.507e-07, -1.0, 4.111e-06, 0.1593, -0.3846, 0.9092, -1.046e-06, -0.4163, 0.9092, -1.645e-06, -0.7322, 0.6811, 0.2802, -0.6765, -0.6811, 4.871e-06, -0.7321, -0.6811, -1.261e-05, -0.5705, -0.8213, 3.891e-06, -0.9322, -0.362, -0.3567, -0.8612, -0.3622, -0.2802, -0.6764, -0.6811, -3.993e-06, -0.9322, 0.362, -0.3567, -0.8612, 0.362, -0.3827, -0.9239, 1.879e-06, -1.046e-06, -0.4163, 0.9092, -0.1593, -0.3846, 0.9092, -0.2802, -0.6764, 0.6812, 4.871e-06, -0.7321, -0.6811, -0.2802, -0.6764, -0.6811, -0.2183, -0.527, -0.8213, -7.507e-07, -1.0, 4.111e-06, -0.3827, -0.9239, 1.879e-06, -0.3567, -0.8612, -0.3622, -3.993e-06, -0.9322, 0.362, -1.645e-06, -0.7322, 0.6811, -0.2802, -0.6764, 0.6812, -0.3567, -0.8612, 0.362, -0.6591, -0.6591, 0.3621, -0.7071, -0.7071, 5.895e-07, -0.2802, -0.6764, 0.6812, -0.1593, -0.3846, 0.9092, -0.2944, -0.2944, 0.9092, -0.2802, -0.6764, -0.6811, -0.5177, -0.5177, -0.6812, -0.4034, -0.4034, -0.8213, -0.3827, -0.9239, 1.879e-06, -0.7071, -0.7071, 5.895e-07, -0.6591, -0.6591, -0.362, -0.3567, -0.8612, 0.362, -0.2802, -0.6764, 0.6812, -0.5177, -0.5177, 0.6812, -0.3567, -0.8612, -0.3622, -0.6591, -0.6591, -0.362, -0.5177, -0.5177, -0.6812, -0.5177, -0.5177, -0.6812, -0.6765, -0.2802, -0.6811, -0.5271, -0.2183, -0.8213, -0.6591, -0.6591, -0.362, -0.7071, -0.7071, 5.895e-07, -0.9239, -0.3827, 2.952e-06, -0.5177, -0.5177, 0.6812, -0.6765, -0.2802, 0.6811, -0.8612, -0.3567, 0.362, -0.6591, -0.6591, -0.362, -0.8612, -0.3567, -0.3621, -0.6765, -0.2802, -0.6811, -0.6591, -0.6591, 0.3621, -0.8612, -0.3567, 0.362, -0.9239, -0.3827, 2.952e-06, -0.2944, -0.2944, 0.9092, -0.3846, -0.1593, 0.9093, -0.6765, -0.2802, 0.6811, -0.8612, -0.3567, 0.362, -0.6765, -0.2802, 0.6811, -0.7322, 2.239e-08, 0.6811, -0.8612, -0.3567, -0.3621, -0.9322, 1.275e-07, -0.362, -0.7322, -3.172e-06, -0.6811, -0.8612, -0.3567, 0.362, -0.9322, 3.849e-06, 0.362, -1.0, 4.333e-07, 3.796e-06, -0.3846, -0.1593, 0.9093, -0.4162, -2.88e-08, 0.9093, -0.7322, 2.239e-08, 0.6811, -0.6765, -0.2802, -0.6811, -0.7322, -3.172e-06, -0.6811, -0.5705, 0.0, -0.8213, -0.8612, -0.3567, -0.3621, -0.9239, -0.3827, 2.952e-06, -1.0, 4.333e-07, 3.796e-06, -0.9322, 1.275e-07, -0.362, -0.8612, 0.3567, -0.362, -0.6765, 0.2802, -0.6811, -0.9322, 3.849e-06, 0.362, -0.8612, 0.3567, 0.3621, -0.9239, 0.3827, 6.348e-06, -0.7322, 2.239e-08, 0.6811, -0.4162, -2.88e-08, 0.9093, -0.3845, 0.1593, 0.9093, -0.5705, 0.0, -0.8213, -0.7322, -3.172e-06, -0.6811, -0.6765, 0.2802, -0.6811, -1.0, 4.333e-07, 3.796e-06, -0.9239, 0.3827, 6.348e-06, -0.8612, 0.3567, -0.362, -0.7322, 2.239e-08, 0.6811, -0.6764, 0.2802, 0.6811, -0.8612, 0.3567, 0.3621, -0.3845, 0.1593, 0.9093, -0.2944, 0.2944, 0.9092, -0.5177, 0.5177, 0.6811, -0.6765, 0.2802, -0.6811, -0.5177, 0.5177, -0.6812, -0.4034, 0.4034, -0.8213, -0.8612, 0.3567, -0.362, -0.9239, 0.3827, 6.348e-06, -0.7071, 0.7071, 7.146e-06, -0.6764, 0.2802, 0.6811, -0.5177, 0.5177, 0.6811, -0.6591, 0.6592, 0.362, -0.8612, 0.3567, -0.362, -0.6591, 0.6591, -0.362, -0.5177, 0.5177, -0.6812, -0.8612, 0.3567, 0.3621, -0.6591, 0.6592, 0.362, -0.7071, 0.7071, 7.146e-06, -0.5177, 0.5177, -0.6812, -0.2802, 0.6764, -0.6811, -0.2183, 0.5271, -0.8213, -0.7071, 0.7071, 7.146e-06, -0.3827, 0.9239, 1.001e-05, -0.3567, 0.8612, -0.3621, -0.5177, 0.5177, 0.6811, -0.2802, 0.6765, 0.6811, -0.3567, 0.8612, 0.362, -0.5177, 0.5177, -0.6812, -0.6591, 0.6591, -0.362, -0.3567, 0.8612, -0.3621, -0.6591, 0.6592, 0.362, -0.3567, 0.8612, 0.362, -0.3827, 0.9239, 1.001e-05, -0.5177, 0.5177, 0.6811, -0.2944, 0.2944, 0.9092, -0.1592, 0.3844, 0.9093, -0.3567, 0.8612, -0.3621, -5.713e-06, 0.9322, -0.362, -2.199e-06, 0.7321, -0.6812, -0.3827, 0.9239, 1.001e-05, -0.3567, 0.8612, 0.362, 1.608e-07, 0.9322, 0.362, -0.1592, 0.3844, 0.9093, 2.895e-07, 0.4163, 0.9092, 3.048e-06, 0.7322, 0.6811, -0.2802, 0.6764, -0.6811, -2.199e-06, 0.7321, -0.6812, 1.261e-05, 0.5705, -0.8213, -0.3827, 0.9239, 1.001e-05, 2.519e-07, 1.0, 4.668e-06, -5.713e-06, 0.9322, -0.362, -0.2802, 0.6765, 0.6811, 3.048e-06, 0.7322, 0.6811, 1.608e-07, 0.9322, 0.362])] * 3)])
me_mast_4_0m_metalogalva_001 = bpy.data.meshes.new('Mast_4,0m_Metalogalva.001')
me_mast_4_0m_metalogalva_001.from_pydata([(0.0, 0.038, 4.0), (0.0, 0.058, 0.0), (-0.01454, 0.03511, 4.0), (-0.0222, 0.05359, 0.0), (-0.02687, 0.02687, 4.0), (-0.04101, 0.04101, 0.0), (-0.03511, 0.01454, 4.0), (-0.05359, 0.0222, 0.0), (-0.038, 0.0, 4.0), (-0.058, 0.0, 0.0), (-0.03511, -0.01454, 4.0), (-0.05359, -0.0222, 0.0), (-0.02687, -0.02687, 4.0), (-0.04101, -0.04101, 0.0), (-0.01454, -0.03511, 4.0), (-0.0222, -0.05359, 0.0), (0.0, -0.038, 4.0), (0.0, -0.058, 0.0), (0.01454, -0.03511, 4.0), (0.0222, -0.05359, 0.0), (0.02687, -0.02687, 4.0), (0.04101, -0.04101, 0.0), (0.03511, -0.01454, 4.0), (0.05359, -0.0222, 0.0), (0.038, 0.0, 4.0), (0.058, 0.0, 0.0), (0.03511, 0.01454, 4.0), (0.05359, 0.0222, 0.0), (0.02687, 0.02687, 4.0), (0.04101, 0.04101, 0.0), (0.01454, 0.03511, 4.0), (0.0222, 0.05359, 0.0)], [], [(1, 2, 0), (3, 4, 2), (5, 6, 4), (7, 8, 6), (9, 10, 8), (11, 12, 10), (12, 15, 14), (15, 16, 14), (16, 19, 18), (18, 21, 20), (21, 22, 20), (23, 24, 22), (25, 26, 24), (27, 28, 26), (29, 30, 28), (30, 1, 0), (1, 3, 2), (3, 5, 4), (5, 7, 6), (7, 9, 8), (9, 11, 10), (11, 13, 12), (12, 13, 15), (15, 17, 16), (16, 17, 19), (18, 19, 21), (21, 23, 22), (23, 25, 24), (25, 27, 26), (27, 29, 28), (29, 31, 30), (30, 31, 1)])
me_mast_4_0m_metalogalva_001.polygons.foreach_set('use_smooth', [True] * 32)
_uv = me_mast_4_0m_metalogalva_001.uv_layers.new(name='UVMap')
_uv.uv.foreach_set('vector', [0.1119, -8.457, 0.2415, 9.457, 0.1801, 9.458, 0.2055, -8.458, 0.3079, 9.457, 0.2415, 9.457, 0.3069, -8.458, 0.3692, 9.457, 0.3079, 9.457, 0.4005, -8.458, 0.4162, 9.458, 0.3692, 9.457, 0.4722, -8.458, 0.5833, 9.457, 0.522, 9.457, 0.5658, -8.458, 0.6497, 9.457, 0.5833, 9.457, 0.6497, 9.457, 0.7608, -8.458, 0.7111, 9.457, -0.2484, -8.457, -0.1455, 9.457, -0.1924, 9.458, -0.1455, 9.457, -0.0831, -8.458, -0.0841, 9.457, -0.0841, 9.457, 0.01825, -8.458, -0.0177, 9.457, 0.01825, -8.458, 0.04365, 9.458, -0.0177, 9.457, -0.6804, -8.457, -0.559, 9.457, -0.6059, 9.458, -0.6087, -8.458, -0.4976, 9.457, -0.559, 9.457, -0.5151, -8.458, -0.4312, 9.457, -0.4976, 9.457, -0.4137, -8.458, -0.3698, 9.457, -0.4312, 9.457, -0.3698, 9.457, -0.2484, -8.457, -0.3229, 9.458, 0.1119, -8.457, 0.2055, -8.458, 0.2415, 9.457, 0.2055, -8.458, 0.3069, -8.458, 0.3079, 9.457, 0.3069, -8.458, 0.4005, -8.458, 0.3692, 9.457, 0.4005, -8.458, 0.4722, -8.457, 0.4162, 9.458, 0.4722, -8.458, 0.5658, -8.458, 0.5833, 9.457, 0.5658, -8.458, 0.6672, -8.458, 0.6497, 9.457, 0.6497, 9.457, 0.6672, -8.458, 0.7608, -8.458, -0.2484, -8.457, -0.1767, -8.458, -0.1455, 9.457, -0.1455, 9.457, -0.1767, -8.458, -0.0831, -8.458, -0.0841, 9.457, -0.0831, -8.458, 0.01825, -8.458, 0.01825, -8.458, 0.1119, -8.457, 0.04365, 9.458, -0.6804, -8.457, -0.6087, -8.458, -0.559, 9.457, -0.6087, -8.458, -0.5151, -8.458, -0.4976, 9.457, -0.5151, -8.458, -0.4137, -8.458, -0.4312, 9.457, -0.4137, -8.458, -0.3201, -8.458, -0.3698, 9.457, -0.3698, 9.457, -0.3201, -8.458, -0.2484, -8.457])
me_mast_4_0m_metalogalva_001.materials.append(mat_dunkelgrau_013)
me_mast_4_0m_metalogalva_001.update()
me_mast_4_0m_metalogalva_001.normals_split_custom_set([tuple(v) for v in zip(*[iter([0.0, 1.0, 0.005, -0.3827, 0.9239, 0.005, 0.0, 1.0, 0.005, -0.3827, 0.9239, 0.005, -0.7071, 0.7071, 0.005, -0.3827, 0.9239, 0.005, -0.7071, 0.7071, 0.005, -0.9239, 0.3827, 0.005, -0.7071, 0.7071, 0.005, -0.9239, 0.3827, 0.005, -1.0, 3.963e-07, 0.005, -0.9239, 0.3827, 0.005, -1.0, -8.614e-07, 0.005, -0.9239, -0.3827, 0.005, -1.0, 3.963e-07, 0.005, -0.9239, -0.3827, 0.005, -0.7071, -0.7071, 0.005, -0.9239, -0.3827, 0.005, -0.7071, -0.7071, 0.005, -0.3827, -0.9239, 0.005, -0.3827, -0.9239, 0.005, -0.3827, -0.9239, 0.005, 0.0, -1.0, 0.005, -0.3827, -0.9239, 0.005, 0.0, -1.0, 0.005, 0.3827, -0.9239, 0.005, 0.3827, -0.9239, 0.005, 0.3827, -0.9239, 0.005, 0.7071, -0.7071, 0.005, 0.7071, -0.7071, 0.005, 0.7071, -0.7071, 0.005, 0.9239, -0.3827, 0.005, 0.7071, -0.7071, 0.005, 0.9239, -0.3827, 0.005, 1.0, -3.963e-07, 0.005, 0.9239, -0.3827, 0.005, 1.0, 8.614e-07, 0.005, 0.9239, 0.3827, 0.005, 1.0, -3.963e-07, 0.005, 0.9239, 0.3827, 0.005, 0.7071, 0.7071, 0.005, 0.9239, 0.3827, 0.005, 0.7071, 0.7071, 0.005, 0.3827, 0.9239, 0.005, 0.7071, 0.7071, 0.005, 0.3827, 0.9239, 0.005, 0.0, 1.0, 0.005, 0.0, 1.0, 0.005, 0.0, 1.0, 0.005, -0.3827, 0.9239, 0.005, -0.3827, 0.9239, 0.005, -0.3827, 0.9239, 0.005, -0.7071, 0.7071, 0.005, -0.7071, 0.7071, 0.005, -0.7071, 0.7071, 0.005, -0.9239, 0.3827, 0.005, -0.9239, 0.3827, 0.005, -0.9239, 0.3827, 0.005, -1.0, -8.614e-07, 0.005, -1.0, 3.963e-07, 0.005, -1.0, -8.614e-07, 0.005, -0.9239, -0.3827, 0.005, -0.9239, -0.3827, 0.005, -0.9239, -0.3827, 0.005, -0.7071, -0.7071, 0.005, -0.7071, -0.7071, 0.005, -0.7071, -0.7071, 0.005, -0.7071, -0.7071, 0.005, -0.3827, -0.9239, 0.005, -0.3827, -0.9239, 0.005, 0.0, -1.0, 0.005, 0.0, -1.0, 0.005, 0.0, -1.0, 0.005, 0.0, -1.0, 0.005, 0.3827, -0.9239, 0.005, 0.3827, -0.9239, 0.005, 0.3827, -0.9239, 0.005, 0.7071, -0.7071, 0.005, 0.7071, -0.7071, 0.005, 0.9239, -0.3827, 0.005, 0.9239, -0.3827, 0.005, 0.9239, -0.3827, 0.005, 1.0, 8.614e-07, 0.005, 1.0, -3.963e-07, 0.005, 1.0, 8.614e-07, 0.005, 0.9239, 0.3827, 0.005, 0.9239, 0.3827, 0.005, 0.9239, 0.3827, 0.005, 0.7071, 0.7071, 0.005, 0.7071, 0.7071, 0.005, 0.7071, 0.7071, 0.005, 0.3827, 0.9239, 0.005, 0.3827, 0.9239, 0.005, 0.3827, 0.9239, 0.005, 0.3827, 0.9239, 0.005, 0.0, 1.0, 0.005])] * 3)])

# ---- objects
ob_camera = bpy.data.objects.new('Camera', cam_camera)
ob_kleine_mastkugel = bpy.data.objects.new('kleine_Mastkugel', me_kleine_mastkugel_002)
ob_mast_4_0m_metalogalva_001 = bpy.data.objects.new('Mast_4,0m_Metalogalva.001', me_mast_4_0m_metalogalva_001)

# ---- transforms, parenting, visibility, modifiers, constraints
ob_camera.location = (8.0, -8.0, 0.0)
ob_camera.rotation_euler = (1.745, 0.0, 0.7854)
ob_kleine_mastkugel.location = (0.0, 0.0, 0.0)
ob_mast_4_0m_metalogalva_001.location = (0.0, 0.0, 0.0)

# ---- collection membership
col_collection.objects.link(ob_camera)
col_collection.objects.link(ob_kleine_mastkugel)
col_collection.objects.link(ob_mast_4_0m_metalogalva_001)

# ---- scene / render settings (as saved in the file)
scene.camera = ob_camera
scene.frame_start = 1; scene.frame_end = 250; scene.frame_set(1)
scene.render.engine = 'CYCLES'
scene.render.resolution_x = 100
scene.render.resolution_y = 500
scene.cycles.sampling_pattern = 'TABULATED_SOBOL'
scene.cycles.use_light_tree = False
scene.view_settings.view_transform = 'Filmic'
bpy.context.view_layer.update()

# ---- added for rendering (the .blend has no usable light): sun
light_auto_sun = bpy.data.lights.new('AutoSun', 'SUN')
light_auto_sun.energy = 3.0
light_auto_sun.angle = 0.0523599
ob_auto_sun = bpy.data.objects.new('AutoSun', light_auto_sun)
scene.collection.objects.link(ob_auto_sun)
ob_auto_sun.rotation_euler = (0.872665, 0.174533, 0.523599)
bpy.context.view_layer.update()
